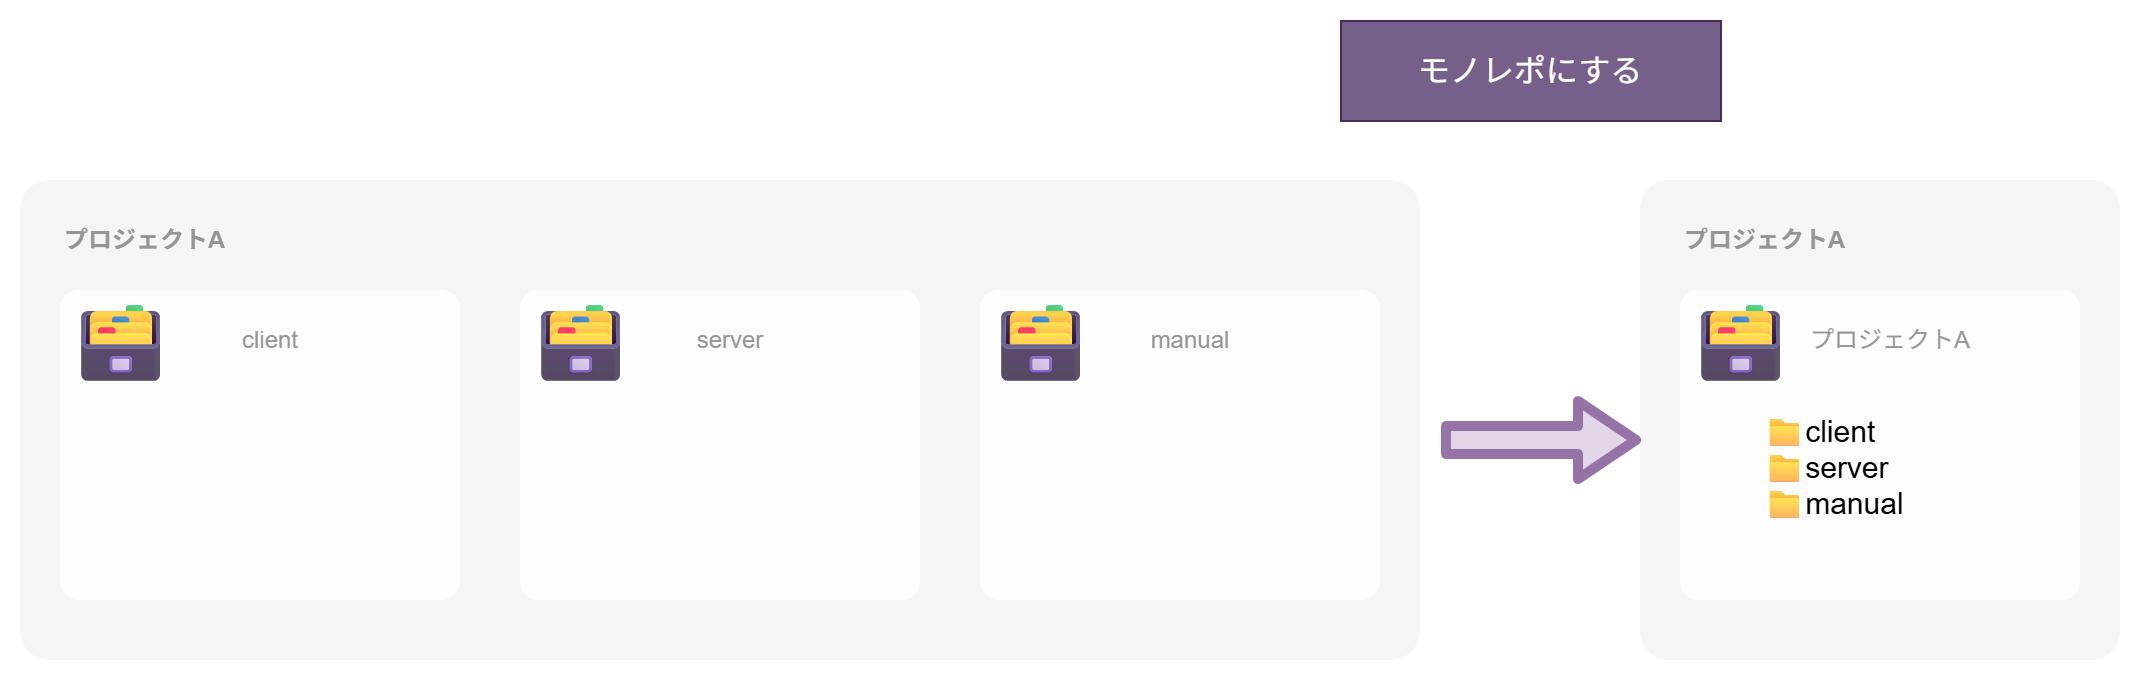

The diagram above was exported from draw.io. Its source (the exported page's mxGraphModel, read from the mxfile embedded in the PNG):
<mxGraphModel dx="1144" dy="887" grid="1" gridSize="10" guides="1" tooltips="1" connect="1" arrows="1" fold="1" page="1" pageScale="1" pageWidth="1600" pageHeight="900" background="#ffffff" math="0" shadow="0">
  <root>
    <mxCell id="0" />
    <mxCell id="1" parent="0" />
    <mxCell id="sASxR3mF0MZDySwsZTDr-49" parent="1" style="rounded=1;whiteSpace=wrap;html=1;strokeColor=none;align=center;verticalAlign=middle;arcSize=6;fontFamily=Helvetica;fontSize=12;fillColor=#f5f5f5;fontColor=#333333;" value="" vertex="1">
      <mxGeometry height="240" width="700" x="240" y="370" as="geometry" />
    </mxCell>
    <mxCell id="sASxR3mF0MZDySwsZTDr-50" parent="1" style="text;html=1;whiteSpace=wrap;strokeColor=none;fillColor=none;align=left;verticalAlign=middle;rounded=0;fontColor=#959595;fontStyle=1" value="プロジェクトA" vertex="1">
      <mxGeometry height="30" width="150" x="260" y="385" as="geometry" />
    </mxCell>
    <mxCell id="sASxR3mF0MZDySwsZTDr-62" connectable="0" parent="1" style="group" value="" vertex="1">
      <mxGeometry height="160" width="210" x="250" y="420" as="geometry" />
    </mxCell>
    <mxCell id="sASxR3mF0MZDySwsZTDr-52" parent="sASxR3mF0MZDySwsZTDr-62" style="rounded=1;whiteSpace=wrap;html=1;arcSize=6;opacity=80;opacityGroup=1;strokeColor=none;" value="" vertex="1">
      <mxGeometry height="155" width="200" x="10" y="5" as="geometry" />
    </mxCell>
    <mxCell id="sASxR3mF0MZDySwsZTDr-53" parent="sASxR3mF0MZDySwsZTDr-62" style="text;html=1;align=center;verticalAlign=middle;resizable=0;points=[];autosize=1;strokeColor=none;fillColor=none;fontSize=40;" value="🗃" vertex="1">
      <mxGeometry height="60" width="80" as="geometry" />
    </mxCell>
    <mxCell id="sASxR3mF0MZDySwsZTDr-54" parent="sASxR3mF0MZDySwsZTDr-62" style="text;html=1;whiteSpace=wrap;strokeColor=none;fillColor=none;align=center;verticalAlign=middle;rounded=0;fontFamily=Helvetica;fontSize=12;fontColor=light-dark(#959595,#392F3F);fontStyle=0;" value="client" vertex="1">
      <mxGeometry height="30" width="90" x="70" y="15" as="geometry" />
    </mxCell>
    <mxCell id="sASxR3mF0MZDySwsZTDr-63" connectable="0" parent="1" style="group" value="" vertex="1">
      <mxGeometry height="160" width="210" x="480" y="420" as="geometry" />
    </mxCell>
    <mxCell id="sASxR3mF0MZDySwsZTDr-64" parent="sASxR3mF0MZDySwsZTDr-63" style="rounded=1;whiteSpace=wrap;html=1;arcSize=6;opacity=80;opacityGroup=1;strokeColor=none;" value="" vertex="1">
      <mxGeometry height="155" width="200" x="10" y="5" as="geometry" />
    </mxCell>
    <mxCell id="sASxR3mF0MZDySwsZTDr-65" parent="sASxR3mF0MZDySwsZTDr-63" style="text;html=1;align=center;verticalAlign=middle;resizable=0;points=[];autosize=1;strokeColor=none;fillColor=none;fontSize=40;" value="🗃" vertex="1">
      <mxGeometry height="60" width="80" as="geometry" />
    </mxCell>
    <mxCell id="sASxR3mF0MZDySwsZTDr-66" parent="sASxR3mF0MZDySwsZTDr-63" style="text;html=1;whiteSpace=wrap;strokeColor=none;fillColor=none;align=center;verticalAlign=middle;rounded=0;fontFamily=Helvetica;fontSize=12;fontColor=light-dark(#959595,#392F3F);fontStyle=0;" value="server" vertex="1">
      <mxGeometry height="30" width="90" x="70" y="15" as="geometry" />
    </mxCell>
    <mxCell id="sASxR3mF0MZDySwsZTDr-67" connectable="0" parent="1" style="group" value="" vertex="1">
      <mxGeometry height="160" width="210" x="710" y="420" as="geometry" />
    </mxCell>
    <mxCell id="sASxR3mF0MZDySwsZTDr-68" parent="sASxR3mF0MZDySwsZTDr-67" style="rounded=1;whiteSpace=wrap;html=1;arcSize=6;opacity=80;opacityGroup=1;strokeColor=none;" value="" vertex="1">
      <mxGeometry height="155" width="200" x="10" y="5" as="geometry" />
    </mxCell>
    <mxCell id="sASxR3mF0MZDySwsZTDr-69" parent="sASxR3mF0MZDySwsZTDr-67" style="text;html=1;align=center;verticalAlign=middle;resizable=0;points=[];autosize=1;strokeColor=none;fillColor=none;fontSize=40;" value="🗃" vertex="1">
      <mxGeometry height="60" width="80" as="geometry" />
    </mxCell>
    <mxCell id="sASxR3mF0MZDySwsZTDr-70" parent="sASxR3mF0MZDySwsZTDr-67" style="text;html=1;whiteSpace=wrap;strokeColor=none;fillColor=none;align=center;verticalAlign=middle;rounded=0;fontFamily=Helvetica;fontSize=12;fontColor=light-dark(#959595,#392F3F);fontStyle=0;" value="manual" vertex="1">
      <mxGeometry height="30" width="90" x="70" y="15" as="geometry" />
    </mxCell>
    <mxCell id="sASxR3mF0MZDySwsZTDr-71" parent="1" style="rounded=1;whiteSpace=wrap;html=1;strokeColor=none;align=center;verticalAlign=middle;arcSize=6;fontFamily=Helvetica;fontSize=12;fillColor=#f5f5f5;fontColor=#333333;" value="" vertex="1">
      <mxGeometry height="240" width="240" x="1050" y="370" as="geometry" />
    </mxCell>
    <mxCell id="sASxR3mF0MZDySwsZTDr-72" parent="1" style="text;html=1;whiteSpace=wrap;strokeColor=none;fillColor=none;align=left;verticalAlign=middle;rounded=0;fontColor=#959595;fontStyle=1" value="プロジェクトA" vertex="1">
      <mxGeometry height="30" width="150" x="1070" y="385" as="geometry" />
    </mxCell>
    <mxCell id="sASxR3mF0MZDySwsZTDr-73" connectable="0" parent="1" style="group;fontSize=12;" value="" vertex="1">
      <mxGeometry height="160" width="210" x="1060" y="420" as="geometry" />
    </mxCell>
    <mxCell id="sASxR3mF0MZDySwsZTDr-74" parent="sASxR3mF0MZDySwsZTDr-73" style="rounded=1;whiteSpace=wrap;html=1;arcSize=6;opacity=80;opacityGroup=1;strokeColor=none;" value="" vertex="1">
      <mxGeometry height="155" width="200" x="10" y="5" as="geometry" />
    </mxCell>
    <mxCell id="sASxR3mF0MZDySwsZTDr-75" parent="sASxR3mF0MZDySwsZTDr-73" style="text;html=1;align=center;verticalAlign=middle;resizable=0;points=[];autosize=1;strokeColor=none;fillColor=none;fontSize=40;" value="🗃" vertex="1">
      <mxGeometry height="60" width="80" as="geometry" />
    </mxCell>
    <mxCell id="sASxR3mF0MZDySwsZTDr-76" parent="sASxR3mF0MZDySwsZTDr-73" style="text;html=1;whiteSpace=wrap;strokeColor=none;fillColor=none;align=center;verticalAlign=middle;rounded=0;fontFamily=Helvetica;fontSize=12;fontColor=light-dark(#959595,#392F3F);fontStyle=0;" value="プロジェクトA" vertex="1">
      <mxGeometry height="30" width="90" x="70" y="15" as="geometry" />
    </mxCell>
    <mxCell id="sASxR3mF0MZDySwsZTDr-86" parent="sASxR3mF0MZDySwsZTDr-73" style="text;strokeColor=none;fillColor=none;align=left;verticalAlign=top;rounded=0;fontSize=15;whiteSpace=wrap;html=1;" value="📁client&lt;br&gt;📁server&lt;br&gt;📁manual" vertex="1">
      <mxGeometry height="80" width="120" x="50" y="60" as="geometry" />
    </mxCell>
    <mxCell id="sASxR3mF0MZDySwsZTDr-87" edge="1" parent="1" style="edgeStyle=none;orthogonalLoop=1;jettySize=auto;html=1;shape=flexArrow;rounded=1;startSize=8;endSize=8;strokeColor=#9673a6;strokeWidth=5;align=center;verticalAlign=middle;fontFamily=Helvetica;fontSize=11;fontColor=default;labelBackgroundColor=default;endArrow=classic;fillColor=#e1d5e7;" value="">
      <mxGeometry relative="1" width="100" as="geometry">
        <Array as="points" />
        <mxPoint x="950" y="499.5" as="sourcePoint" />
        <mxPoint x="1050" y="499.5" as="targetPoint" />
      </mxGeometry>
    </mxCell>
    <mxCell id="sASxR3mF0MZDySwsZTDr-91" parent="1" style="whiteSpace=wrap;html=1;fillColor=#76608a;fontColor=#ffffff;strokeColor=#432D57;fontSize=16;" value="モノレポにする" vertex="1">
      <mxGeometry height="50" width="190" x="900" y="290" as="geometry" />
    </mxCell>
  </root>
</mxGraphModel>